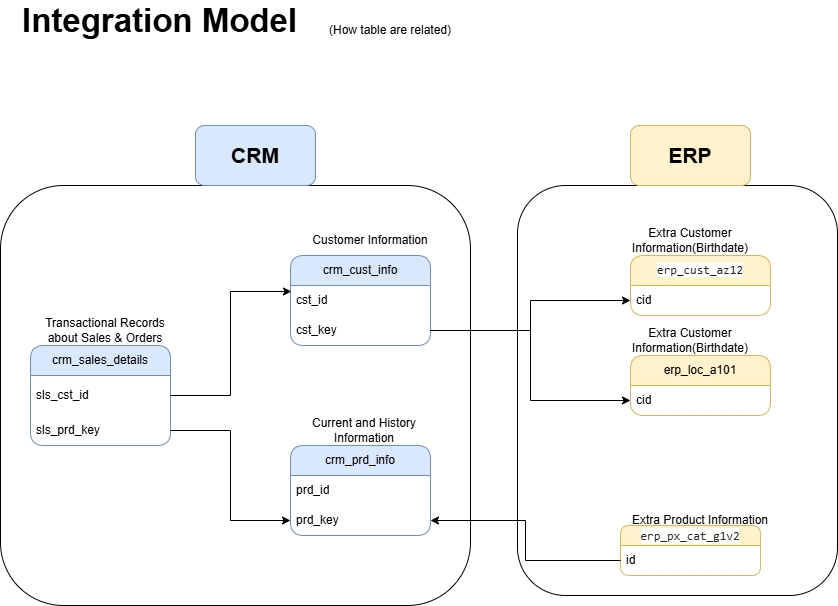

The diagram above was exported from draw.io. Its source (the exported page's mxGraphModel, read from the mxfile embedded in the PNG):
<mxGraphModel dx="1699" dy="483" grid="1" gridSize="10" guides="1" tooltips="1" connect="1" arrows="1" fold="1" page="1" pageScale="1" pageWidth="827" pageHeight="1169" math="0" shadow="0">
  <root>
    <mxCell id="0" />
    <mxCell id="1" parent="0" />
    <mxCell id="AcciYdaACmmBJsn4Pywl-2" value="crm_cust_info" style="swimlane;fontStyle=0;childLayout=stackLayout;horizontal=1;startSize=30;horizontalStack=0;resizeParent=1;resizeParentMax=0;resizeLast=0;collapsible=1;marginBottom=0;whiteSpace=wrap;html=1;rounded=1;gradientDirection=south;fillColor=#dae8fc;strokeColor=#6c8ebf;" parent="1" vertex="1">
      <mxGeometry x="280" y="290" width="140" height="90" as="geometry" />
    </mxCell>
    <mxCell id="AcciYdaACmmBJsn4Pywl-3" value="cst_id" style="text;strokeColor=none;fillColor=none;align=left;verticalAlign=middle;spacingLeft=4;spacingRight=4;overflow=hidden;points=[[0,0.5],[1,0.5]];portConstraint=eastwest;rotatable=0;whiteSpace=wrap;html=1;" parent="AcciYdaACmmBJsn4Pywl-2" vertex="1">
      <mxGeometry y="30" width="140" height="30" as="geometry" />
    </mxCell>
    <mxCell id="AcciYdaACmmBJsn4Pywl-4" value="cst_key" style="text;strokeColor=none;fillColor=none;align=left;verticalAlign=middle;spacingLeft=4;spacingRight=4;overflow=hidden;points=[[0,0.5],[1,0.5]];portConstraint=eastwest;rotatable=0;whiteSpace=wrap;html=1;" parent="AcciYdaACmmBJsn4Pywl-2" vertex="1">
      <mxGeometry y="60" width="140" height="30" as="geometry" />
    </mxCell>
    <mxCell id="AcciYdaACmmBJsn4Pywl-5" value="Item 3" style="text;strokeColor=none;fillColor=none;align=left;verticalAlign=middle;spacingLeft=4;spacingRight=4;overflow=hidden;points=[[0,0.5],[1,0.5]];portConstraint=eastwest;rotatable=0;whiteSpace=wrap;html=1;" parent="AcciYdaACmmBJsn4Pywl-2" vertex="1">
      <mxGeometry y="90" width="140" as="geometry" />
    </mxCell>
    <mxCell id="AcciYdaACmmBJsn4Pywl-7" value="crm_prd_info" style="swimlane;fontStyle=0;childLayout=stackLayout;horizontal=1;startSize=30;horizontalStack=0;resizeParent=1;resizeParentMax=0;resizeLast=0;collapsible=1;marginBottom=0;whiteSpace=wrap;html=1;rounded=1;gradientDirection=south;fillColor=#dae8fc;strokeColor=#6c8ebf;" parent="1" vertex="1">
      <mxGeometry x="280" y="480" width="140" height="90" as="geometry" />
    </mxCell>
    <mxCell id="AcciYdaACmmBJsn4Pywl-8" value="prd_id" style="text;strokeColor=none;fillColor=none;align=left;verticalAlign=middle;spacingLeft=4;spacingRight=4;overflow=hidden;points=[[0,0.5],[1,0.5]];portConstraint=eastwest;rotatable=0;whiteSpace=wrap;html=1;" parent="AcciYdaACmmBJsn4Pywl-7" vertex="1">
      <mxGeometry y="30" width="140" height="30" as="geometry" />
    </mxCell>
    <mxCell id="AcciYdaACmmBJsn4Pywl-9" value="prd_key" style="text;strokeColor=none;fillColor=none;align=left;verticalAlign=middle;spacingLeft=4;spacingRight=4;overflow=hidden;points=[[0,0.5],[1,0.5]];portConstraint=eastwest;rotatable=0;whiteSpace=wrap;html=1;" parent="AcciYdaACmmBJsn4Pywl-7" vertex="1">
      <mxGeometry y="60" width="140" height="30" as="geometry" />
    </mxCell>
    <mxCell id="AcciYdaACmmBJsn4Pywl-10" value="Item 3" style="text;strokeColor=none;fillColor=none;align=left;verticalAlign=middle;spacingLeft=4;spacingRight=4;overflow=hidden;points=[[0,0.5],[1,0.5]];portConstraint=eastwest;rotatable=0;whiteSpace=wrap;html=1;" parent="AcciYdaACmmBJsn4Pywl-7" vertex="1">
      <mxGeometry y="90" width="140" as="geometry" />
    </mxCell>
    <mxCell id="AcciYdaACmmBJsn4Pywl-12" value="crm_sales_details" style="swimlane;fontStyle=0;childLayout=stackLayout;horizontal=1;startSize=30;horizontalStack=0;resizeParent=1;resizeParentMax=0;resizeLast=0;collapsible=1;marginBottom=0;whiteSpace=wrap;html=1;rounded=1;gradientDirection=south;fillColor=#dae8fc;strokeColor=#6c8ebf;" parent="1" vertex="1">
      <mxGeometry x="20" y="380" width="140" height="100" as="geometry" />
    </mxCell>
    <mxCell id="AcciYdaACmmBJsn4Pywl-13" value="sls_cst_id" style="text;strokeColor=none;fillColor=none;align=left;verticalAlign=middle;spacingLeft=4;spacingRight=4;overflow=hidden;points=[[0,0.5],[1,0.5]];portConstraint=eastwest;rotatable=0;whiteSpace=wrap;html=1;" parent="AcciYdaACmmBJsn4Pywl-12" vertex="1">
      <mxGeometry y="30" width="140" height="40" as="geometry" />
    </mxCell>
    <mxCell id="AcciYdaACmmBJsn4Pywl-14" value="sls_prd_key" style="text;strokeColor=none;fillColor=none;align=left;verticalAlign=middle;spacingLeft=4;spacingRight=4;overflow=hidden;points=[[0,0.5],[1,0.5]];portConstraint=eastwest;rotatable=0;whiteSpace=wrap;html=1;" parent="AcciYdaACmmBJsn4Pywl-12" vertex="1">
      <mxGeometry y="70" width="140" height="30" as="geometry" />
    </mxCell>
    <mxCell id="AcciYdaACmmBJsn4Pywl-15" value="Item 3" style="text;strokeColor=none;fillColor=none;align=left;verticalAlign=middle;spacingLeft=4;spacingRight=4;overflow=hidden;points=[[0,0.5],[1,0.5]];portConstraint=eastwest;rotatable=0;whiteSpace=wrap;html=1;" parent="AcciYdaACmmBJsn4Pywl-12" vertex="1">
      <mxGeometry y="100" width="140" as="geometry" />
    </mxCell>
    <mxCell id="AcciYdaACmmBJsn4Pywl-17" value="&lt;span style=&quot;color: rgb(33, 33, 33); font-family: Consolas, &amp;quot;Courier New&amp;quot;, monospace; text-align: left; white-space: pre; background-color: rgb(255, 255, 254);&quot;&gt;erp_cust_az12&lt;/span&gt;" style="swimlane;fontStyle=0;childLayout=stackLayout;horizontal=1;startSize=30;horizontalStack=0;resizeParent=1;resizeParentMax=0;resizeLast=0;collapsible=1;marginBottom=0;whiteSpace=wrap;html=1;rounded=1;gradientDirection=south;fillColor=#fff2cc;strokeColor=#d6b656;" parent="1" vertex="1">
      <mxGeometry x="620" y="290" width="140" height="60" as="geometry" />
    </mxCell>
    <mxCell id="AcciYdaACmmBJsn4Pywl-18" value="cid" style="text;strokeColor=none;fillColor=none;align=left;verticalAlign=middle;spacingLeft=4;spacingRight=4;overflow=hidden;points=[[0,0.5],[1,0.5]];portConstraint=eastwest;rotatable=0;whiteSpace=wrap;html=1;" parent="AcciYdaACmmBJsn4Pywl-17" vertex="1">
      <mxGeometry y="30" width="140" height="30" as="geometry" />
    </mxCell>
    <mxCell id="AcciYdaACmmBJsn4Pywl-20" value="Item 3" style="text;strokeColor=none;fillColor=none;align=left;verticalAlign=middle;spacingLeft=4;spacingRight=4;overflow=hidden;points=[[0,0.5],[1,0.5]];portConstraint=eastwest;rotatable=0;whiteSpace=wrap;html=1;" parent="AcciYdaACmmBJsn4Pywl-17" vertex="1">
      <mxGeometry y="60" width="140" as="geometry" />
    </mxCell>
    <mxCell id="AcciYdaACmmBJsn4Pywl-22" value="erp_loc_a101" style="swimlane;fontStyle=0;childLayout=stackLayout;horizontal=1;startSize=30;horizontalStack=0;resizeParent=1;resizeParentMax=0;resizeLast=0;collapsible=1;marginBottom=0;whiteSpace=wrap;html=1;rounded=1;gradientDirection=south;fillColor=#fff2cc;strokeColor=#d6b656;" parent="1" vertex="1">
      <mxGeometry x="620" y="390" width="140" height="60" as="geometry" />
    </mxCell>
    <mxCell id="AcciYdaACmmBJsn4Pywl-23" value="cid" style="text;strokeColor=none;fillColor=none;align=left;verticalAlign=middle;spacingLeft=4;spacingRight=4;overflow=hidden;points=[[0,0.5],[1,0.5]];portConstraint=eastwest;rotatable=0;whiteSpace=wrap;html=1;" parent="AcciYdaACmmBJsn4Pywl-22" vertex="1">
      <mxGeometry y="30" width="140" height="30" as="geometry" />
    </mxCell>
    <mxCell id="AcciYdaACmmBJsn4Pywl-25" value="Item 3" style="text;strokeColor=none;fillColor=none;align=left;verticalAlign=middle;spacingLeft=4;spacingRight=4;overflow=hidden;points=[[0,0.5],[1,0.5]];portConstraint=eastwest;rotatable=0;whiteSpace=wrap;html=1;" parent="AcciYdaACmmBJsn4Pywl-22" vertex="1">
      <mxGeometry y="60" width="140" as="geometry" />
    </mxCell>
    <mxCell id="AcciYdaACmmBJsn4Pywl-26" value="&lt;div style=&quot;color: rgb(33, 33, 33); background-color: rgb(255, 255, 254); font-family: Consolas, &amp;quot;Courier New&amp;quot;, monospace; line-height: 16px; white-space: pre;&quot;&gt;erp_px_cat_g1v2&lt;/div&gt;" style="swimlane;fontStyle=0;childLayout=stackLayout;horizontal=1;startSize=20;horizontalStack=0;resizeParent=1;resizeParentMax=0;resizeLast=0;collapsible=1;marginBottom=0;whiteSpace=wrap;html=1;rounded=1;gradientDirection=south;fillColor=#fff2cc;strokeColor=#d6b656;" parent="1" vertex="1">
      <mxGeometry x="610" y="560" width="140" height="50" as="geometry" />
    </mxCell>
    <mxCell id="AcciYdaACmmBJsn4Pywl-27" value="id" style="text;strokeColor=none;fillColor=none;align=left;verticalAlign=middle;spacingLeft=4;spacingRight=4;overflow=hidden;points=[[0,0.5],[1,0.5]];portConstraint=eastwest;rotatable=0;whiteSpace=wrap;html=1;" parent="AcciYdaACmmBJsn4Pywl-26" vertex="1">
      <mxGeometry y="20" width="140" height="30" as="geometry" />
    </mxCell>
    <mxCell id="AcciYdaACmmBJsn4Pywl-29" value="Item 3" style="text;strokeColor=none;fillColor=none;align=left;verticalAlign=middle;spacingLeft=4;spacingRight=4;overflow=hidden;points=[[0,0.5],[1,0.5]];portConstraint=eastwest;rotatable=0;whiteSpace=wrap;html=1;" parent="AcciYdaACmmBJsn4Pywl-26" vertex="1">
      <mxGeometry y="50" width="140" as="geometry" />
    </mxCell>
    <mxCell id="AcciYdaACmmBJsn4Pywl-39" style="edgeStyle=orthogonalEdgeStyle;rounded=0;orthogonalLoop=1;jettySize=auto;html=1;exitX=1;exitY=0.5;exitDx=0;exitDy=0;entryX=0.007;entryY=0.2;entryDx=0;entryDy=0;entryPerimeter=0;" parent="1" source="AcciYdaACmmBJsn4Pywl-13" target="AcciYdaACmmBJsn4Pywl-3" edge="1">
      <mxGeometry relative="1" as="geometry" />
    </mxCell>
    <mxCell id="AcciYdaACmmBJsn4Pywl-41" style="edgeStyle=orthogonalEdgeStyle;rounded=0;orthogonalLoop=1;jettySize=auto;html=1;entryX=0;entryY=0.5;entryDx=0;entryDy=0;" parent="1" source="AcciYdaACmmBJsn4Pywl-14" target="AcciYdaACmmBJsn4Pywl-9" edge="1">
      <mxGeometry relative="1" as="geometry" />
    </mxCell>
    <mxCell id="AcciYdaACmmBJsn4Pywl-42" style="edgeStyle=orthogonalEdgeStyle;rounded=0;orthogonalLoop=1;jettySize=auto;html=1;entryX=0;entryY=0.5;entryDx=0;entryDy=0;" parent="1" source="AcciYdaACmmBJsn4Pywl-4" target="AcciYdaACmmBJsn4Pywl-18" edge="1">
      <mxGeometry relative="1" as="geometry" />
    </mxCell>
    <mxCell id="AcciYdaACmmBJsn4Pywl-43" style="edgeStyle=orthogonalEdgeStyle;rounded=0;orthogonalLoop=1;jettySize=auto;html=1;exitX=1;exitY=0.5;exitDx=0;exitDy=0;entryX=0;entryY=0.5;entryDx=0;entryDy=0;" parent="1" source="AcciYdaACmmBJsn4Pywl-4" target="AcciYdaACmmBJsn4Pywl-23" edge="1">
      <mxGeometry relative="1" as="geometry" />
    </mxCell>
    <mxCell id="AcciYdaACmmBJsn4Pywl-44" style="edgeStyle=orthogonalEdgeStyle;rounded=0;orthogonalLoop=1;jettySize=auto;html=1;exitX=0;exitY=0.5;exitDx=0;exitDy=0;" parent="1" source="AcciYdaACmmBJsn4Pywl-27" target="AcciYdaACmmBJsn4Pywl-9" edge="1">
      <mxGeometry relative="1" as="geometry" />
    </mxCell>
    <mxCell id="AcciYdaACmmBJsn4Pywl-45" value="Customer Information" style="text;html=1;align=center;verticalAlign=middle;whiteSpace=wrap;rounded=0;" parent="1" vertex="1">
      <mxGeometry x="300" y="260" width="120" height="30" as="geometry" />
    </mxCell>
    <mxCell id="AcciYdaACmmBJsn4Pywl-46" value="Current and History Information" style="text;html=1;align=center;verticalAlign=middle;whiteSpace=wrap;rounded=0;" parent="1" vertex="1">
      <mxGeometry x="294" y="450" width="120" height="30" as="geometry" />
    </mxCell>
    <mxCell id="AcciYdaACmmBJsn4Pywl-47" value="Transactional Records about Sales &amp;amp; Orders" style="text;html=1;align=center;verticalAlign=middle;whiteSpace=wrap;rounded=0;" parent="1" vertex="1">
      <mxGeometry x="20" y="350" width="150" height="30" as="geometry" />
    </mxCell>
    <mxCell id="AcciYdaACmmBJsn4Pywl-48" value="Extra Product Information" style="text;html=1;align=center;verticalAlign=middle;whiteSpace=wrap;rounded=0;" parent="1" vertex="1">
      <mxGeometry x="605" y="540" width="170" height="30" as="geometry" />
    </mxCell>
    <mxCell id="AcciYdaACmmBJsn4Pywl-49" value="Extra Customer Information(Birthdate)" style="text;html=1;align=center;verticalAlign=middle;whiteSpace=wrap;rounded=0;" parent="1" vertex="1">
      <mxGeometry x="620" y="360" width="120" height="30" as="geometry" />
    </mxCell>
    <mxCell id="AcciYdaACmmBJsn4Pywl-50" value="Extra Customer Information(Birthdate)" style="text;html=1;align=center;verticalAlign=middle;whiteSpace=wrap;rounded=0;" parent="1" vertex="1">
      <mxGeometry x="620" y="260" width="120" height="30" as="geometry" />
    </mxCell>
    <mxCell id="AcciYdaACmmBJsn4Pywl-52" value="&lt;b&gt;&lt;font style=&quot;font-size: 33px;&quot;&gt;Integration Model&lt;/font&gt;&lt;/b&gt;" style="text;html=1;align=left;verticalAlign=middle;whiteSpace=wrap;rounded=0;" parent="1" vertex="1">
      <mxGeometry x="10" y="40" width="360" height="30" as="geometry" />
    </mxCell>
    <mxCell id="AcciYdaACmmBJsn4Pywl-53" value="(How table are related)" style="text;html=1;align=center;verticalAlign=middle;whiteSpace=wrap;rounded=0;" parent="1" vertex="1">
      <mxGeometry x="310" y="50" width="140" height="30" as="geometry" />
    </mxCell>
    <mxCell id="AcciYdaACmmBJsn4Pywl-55" value="" style="rounded=1;whiteSpace=wrap;html=1;fillColor=none;" parent="1" vertex="1">
      <mxGeometry x="-10" y="220" width="470" height="420" as="geometry" />
    </mxCell>
    <mxCell id="AcciYdaACmmBJsn4Pywl-58" value="&lt;b&gt;&lt;font style=&quot;font-size: 21px;&quot;&gt;CRM&lt;/font&gt;&lt;/b&gt;" style="rounded=1;whiteSpace=wrap;html=1;fillColor=#dae8fc;strokeColor=#6c8ebf;" parent="1" vertex="1">
      <mxGeometry x="185" y="160" width="120" height="60" as="geometry" />
    </mxCell>
    <mxCell id="AcciYdaACmmBJsn4Pywl-61" value="" style="rounded=1;whiteSpace=wrap;html=1;fillColor=none;" parent="1" vertex="1">
      <mxGeometry x="507" y="220" width="320" height="410" as="geometry" />
    </mxCell>
    <mxCell id="AcciYdaACmmBJsn4Pywl-62" value="&lt;b&gt;&lt;font style=&quot;font-size: 21px;&quot;&gt;ERP&lt;/font&gt;&lt;/b&gt;" style="rounded=1;whiteSpace=wrap;html=1;fillColor=#fff2cc;strokeColor=#d6b656;" parent="1" vertex="1">
      <mxGeometry x="620" y="160" width="120" height="60" as="geometry" />
    </mxCell>
  </root>
</mxGraphModel>